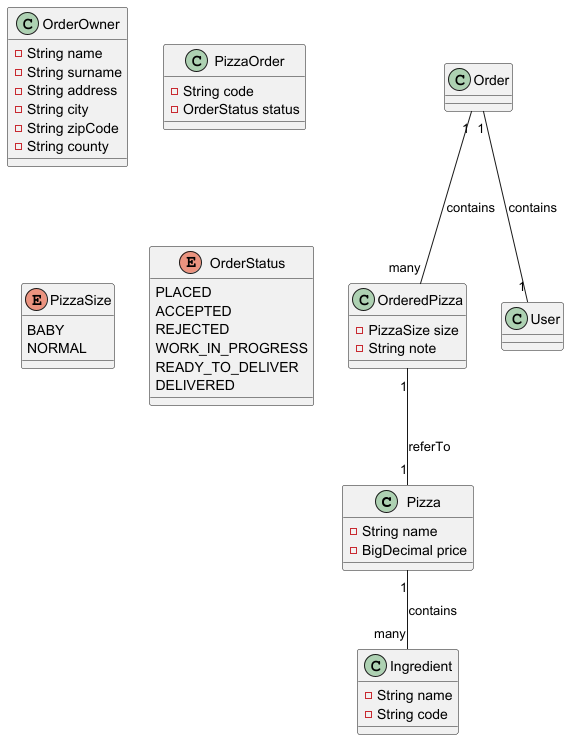

The diagram above was rendered by PlantUML. Its source (embedded in the PNG):
@startuml
Pizza "1" -- "many" Ingredient : contains
OrderedPizza "1" -- "1" Pizza : referTo
Order "1" -- "many" OrderedPizza : contains
Order "1" -- "1" User : contains


class Ingredient {
- String name
- String code
}

class Pizza {
- String name
- BigDecimal price
}

class OrderedPizza {
- PizzaSize size
- String note
}

class OrderOwner {
- String name
- String surname
- String address
- String city
- String zipCode
- String county
}

class PizzaOrder {
- String code
- OrderStatus status
}

enum PizzaSize {
BABY
NORMAL
}

enum OrderStatus {
PLACED
ACCEPTED
REJECTED
WORK_IN_PROGRESS
READY_TO_DELIVER
DELIVERED
}

@enduml